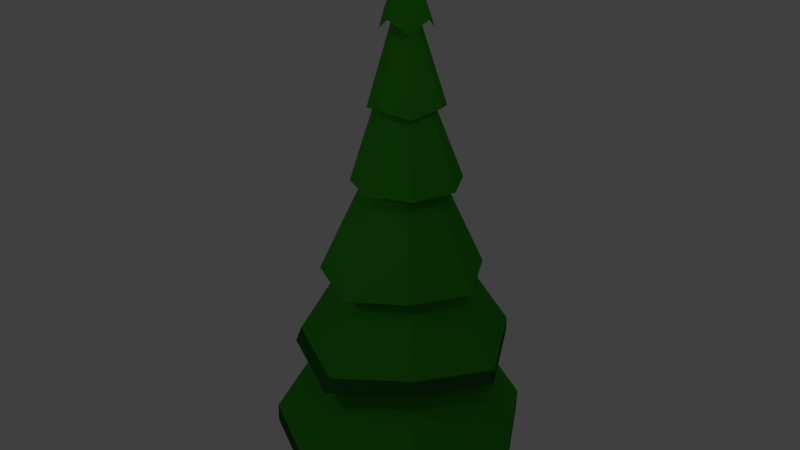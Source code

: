 # Source: fur_tree.blend  (saved by Blender 2.79.0; exported with 4.5.12 LTS)
import bpy
from mathutils import Matrix  # noqa: F401  (used for matrix-valued properties, if any)

bpy.ops.wm.read_factory_settings(use_empty=True)
scene = bpy.context.scene
scene.name = 'Scene'

# ---- collections
col_collection_1 = bpy.data.collections.new('Collection 1'); scene.collection.children.link(col_collection_1)

# ---- materials (node trees are filled in below, after node groups)
mat_material_003 = bpy.data.materials.new('Material.003')
mat_material_003.alpha_threshold = 0.0
mat_material_003.use_transparent_shadow = False
mat_material_003.diffuse_color = (0.03584, 0.3264, 0.01446, 1.0)
mat_material_003.roughness = 0.5
mat_material_004 = bpy.data.materials.new('Material.004')
mat_material_004.alpha_threshold = 0.0
mat_material_004.use_transparent_shadow = False
mat_material_004.diffuse_color = (0.233, 0.02564, 0.008183, 1.0)
mat_material_004.roughness = 0.5
mat_material_005 = bpy.data.materials.new('Material.005')
mat_material_005.alpha_threshold = 0.0
mat_material_005.use_transparent_shadow = False
mat_material_005.diffuse_color = (0.01913, 0.1149, 0.01958, 1.0)
mat_material_005.roughness = 0.5

# ---- material node trees

# ---- world
world_world = bpy.data.worlds.new('World'); scene.world = world_world
world_world.color = (0.05088, 0.05088, 0.05088)
world_world.use_sun_shadow = False
world_world.sun_shadow_jitter_overblur = 0.0
world_world.cycles.sampling_method = 'MANUAL'

# ---- lights
light_lamp_002 = bpy.data.lights.new('Lamp.002', 'POINT')
light_lamp_002.transmission_factor = 0.0
light_lamp_002.cutoff_distance = 30.0
light_lamp_002.energy = 100.0
light_lamp_002.shadow_buffer_clip_start = 1.001
light_lamp_002.shadow_soft_size = 0.1
light_lamp_002.shadow_maximum_resolution = 0.006
light_lamp_002.use_absolute_resolution = True
light_lamp_001 = bpy.data.lights.new('Lamp.001', 'POINT')
light_lamp_001.transmission_factor = 0.0
light_lamp_001.cutoff_distance = 30.0
light_lamp_001.energy = 100.0
light_lamp_001.shadow_buffer_clip_start = 1.001
light_lamp_001.shadow_soft_size = 0.1
light_lamp_001.shadow_maximum_resolution = 0.006
light_lamp_001.use_absolute_resolution = True
light_lamp = bpy.data.lights.new('Lamp', 'POINT')
light_lamp.transmission_factor = 0.0
light_lamp.cutoff_distance = 30.0
light_lamp.energy = 100.0
light_lamp.shadow_buffer_clip_start = 1.001
light_lamp.shadow_soft_size = 0.1
light_lamp.shadow_maximum_resolution = 0.006
light_lamp.use_absolute_resolution = True

# ---- meshes
me_cylinder = bpy.data.meshes.new('Cylinder')
me_cylinder.from_pydata([(0.05467, 0.04878, 14.0), (0.08157, 0.03764, 14.0), (0.09272, 0.01074, 14.0), (0.08157, -0.01617, 14.0), (0.05467, -0.02731, 14.0), (0.02776, -0.01617, 14.0), (0.01662, 0.01074, 14.0), (0.02776, 0.03764, 14.0), (-0.01495, 1.01, 5.434), (-0.01495, 0.8461, 7.366), (-0.01495, 0.6819, 9.297), (-0.01495, 0.5178, 11.23), (0.05028, 0.1866, 12.8), (0.1836, 0.1314, 12.8), (0.3303, 0.3418, 11.0), (0.4389, 0.4504, 9.198), (0.5475, 0.559, 7.39), (0.6561, 0.6676, 5.583), (0.2389, -0.001946, 12.8), (0.5045, -0.001649, 11.23), (0.6686, -0.001649, 9.297), (0.8328, -0.001649, 7.366), (0.9969, -0.001648, 5.434), (0.1836, -0.1353, 12.8), (0.3303, -0.3457, 11.0), (0.4389, -0.4543, 9.198), (0.5475, -0.5629, 7.39), (0.6561, -0.6715, 5.583), (-0.0106, -0.1905, 12.8), (-0.01495, -0.5211, 11.23), (-0.01495, -0.6852, 9.297), (-0.01495, -0.8494, 7.366), (-0.01495, -1.013, 5.434), (-0.08307, -0.1353, 12.67), (-0.3571, -0.3457, 11.0), (-0.4657, -0.4543, 9.198), (-0.5743, -0.5629, 7.39), (-0.6829, -0.6715, 5.583), (-0.1992, -0.001946, 12.8), (-0.5344, -0.001649, 11.23), (-0.6985, -0.001649, 9.297), (-0.8627, -0.001649, 7.366), (-1.027, -0.001648, 5.434), (-0.144, 0.1314, 12.8), (-0.3571, 0.3418, 11.0), (-0.4657, 0.4504, 9.198), (-0.5743, 0.559, 7.39), (-0.6829, 0.6676, 5.583), (0.06897, 0.6726, 12.53), (0.5023, 0.4479, 12.22), (0.7297, 0.0119, 12.53), (0.5023, -0.4264, 12.22), (0.06897, -0.6488, 12.53), (-0.372, -0.4264, 12.22), (-0.5917, 0.0119, 12.53), (-0.372, 0.4479, 12.22), (0.07838, 0.9983, 10.56), (0.7267, 0.6635, 10.38), (1.065, 0.0119, 10.56), (0.7267, -0.642, 10.38), (0.07838, -0.9745, 10.56), (-0.5788, -0.642, 10.38), (-0.9081, 0.0119, 10.56), (-0.5788, 0.6635, 10.38), (0.07838, 1.442, 8.632), (1.02, 0.9568, 8.575), (1.508, 0.0119, 8.632), (1.02, -0.9353, 8.575), (0.07838, -1.418, 8.632), (-0.8721, -0.9353, 8.575), (-1.351, 0.0119, 8.632), (-0.8721, 0.9568, 8.575), (-0.02991, 2.082, 6.177), (1.381, 1.365, 6.278), (2.099, -0.04664, 6.177), (1.381, -1.453, 6.278), (-0.02991, -2.176, 6.177), (-1.436, -1.453, 6.278), (-2.159, -0.04664, 6.177), (-1.436, 1.365, 6.278), (-0.01114, 2.828, 4.336), (1.826, 1.886, 4.555), (2.764, 0.05364, 4.336), (1.826, -1.786, 4.555), (-0.01114, -2.721, 4.336), (-1.846, -1.786, 4.555), (-2.786, 0.05364, 4.336), (-1.69, 1.73, 4.555), (-0.03211, 3.273, 1.917), (2.149, 2.082, 2.329), (3.34, -0.09888, 1.917), (2.202, -2.324, 2.291), (-0.03211, -3.471, 1.917), (-2.261, -2.324, 2.291), (-3.404, -0.09888, 1.917), (-2.261, 2.138, 2.291), (-0.02622, 0.5879, 0.7009), (0.008385, 0.5382, 4.927), (0.3645, 0.4261, 0.7009), (0.3492, 0.3971, 4.927), (0.5264, 0.03537, 0.7009), (0.4903, 0.0563, 4.927), (0.3645, -0.3554, 0.7009), (0.3492, -0.2845, 4.927), (-0.02622, -0.5172, 0.7009), (0.008385, -0.4256, 4.927), (-0.3329, -0.3054, 0.7009), (-0.3324, -0.2845, 4.927), (-0.4741, 0.03537, 0.7009), (-0.4736, 0.0563, 4.927), (-0.3329, 0.3762, 0.7009), (-0.3324, 0.3971, 4.927), (0.002541, 0.4526, 1.647), (0.3246, 0.3318, 1.647), (0.4303, 0.04006, 1.647), (0.2943, -0.2517, 1.647), (0.002541, -0.3725, 1.647), (-0.2892, -0.2517, 1.647), (-0.41, 0.04006, 1.647), (-0.2892, 0.3318, 1.647), (-0.04702, 3.277, 1.447), (2.135, 2.086, 1.859), (3.325, -0.09456, 1.447), (2.187, -2.32, 1.821), (-0.04702, -3.466, 1.447), (-2.276, -2.32, 1.821), (-3.419, -0.09456, 1.447), (-2.276, 2.143, 1.821), (-0.05402, 2.849, 3.96), (1.832, 1.881, 4.185), (2.795, 0.0002147, 3.96), (1.832, -1.889, 4.185), (-0.05402, -2.849, 3.96), (-1.938, -1.889, 4.185), (-2.903, 0.0002148, 3.96), (-1.778, 1.721, 4.185)], [], [(48, 0, 1, 49), (49, 1, 2, 50), (50, 2, 3, 51), (51, 3, 4, 52), (52, 4, 5, 53), (53, 5, 6, 54), (1, 0, 7, 6, 5, 4, 3, 2), (54, 6, 7, 55), (55, 7, 0, 48), (95, 47, 8, 88), (87, 46, 9, 80), (79, 45, 10, 72), (71, 44, 11, 64), (63, 43, 12, 56), (94, 42, 47, 95), (86, 41, 46, 87), (78, 40, 45, 79), (70, 39, 44, 71), (62, 38, 43, 63), (93, 37, 42, 94), (85, 36, 41, 86), (77, 35, 40, 78), (69, 34, 39, 70), (61, 33, 38, 62), (92, 32, 37, 93), (84, 31, 36, 85), (76, 30, 35, 77), (68, 29, 34, 69), (60, 28, 33, 61), (91, 27, 32, 92), (83, 26, 31, 84), (75, 25, 30, 76), (67, 24, 29, 68), (59, 23, 28, 60), (90, 22, 27, 91), (82, 21, 26, 83), (74, 20, 25, 75), (66, 19, 24, 67), (58, 18, 23, 59), (89, 17, 22, 90), (81, 16, 21, 82), (73, 15, 20, 74), (65, 14, 19, 66), (57, 13, 18, 58), (88, 8, 17, 89), (80, 9, 16, 81), (72, 10, 15, 73), (64, 11, 14, 65), (56, 12, 13, 57), (43, 55, 48, 12), (38, 54, 55, 43), (33, 53, 54, 38), (28, 52, 53, 33), (23, 51, 52, 28), (18, 50, 51, 23), (13, 49, 50, 18), (12, 48, 49, 13), (11, 56, 57, 14), (14, 57, 58, 19), (19, 58, 59, 24), (24, 59, 60, 29), (29, 60, 61, 34), (34, 61, 62, 39), (39, 62, 63, 44), (44, 63, 56, 11), (10, 64, 65, 15), (15, 65, 66, 20), (20, 66, 67, 25), (25, 67, 68, 30), (30, 68, 69, 35), (35, 69, 70, 40), (40, 70, 71, 45), (45, 71, 64, 10), (9, 72, 73, 16), (16, 73, 74, 21), (21, 74, 75, 26), (26, 75, 76, 31), (31, 76, 77, 36), (36, 77, 78, 41), (41, 78, 79, 46), (46, 79, 72, 9), (8, 80, 81, 17), (17, 81, 82, 22), (22, 82, 83, 27), (27, 83, 84, 32), (32, 84, 85, 37), (37, 85, 86, 42), (42, 86, 87, 47), (47, 87, 80, 8), (112, 97, 99, 113), (113, 99, 101, 114), (114, 101, 103, 115), (115, 103, 105, 116), (116, 105, 107, 117), (117, 107, 109, 118), (99, 97, 111, 109, 107, 105, 103, 101), (118, 109, 111, 119), (119, 111, 97, 112), (96, 98, 100, 102, 104, 106, 108, 110), (110, 119, 112, 96), (108, 118, 119, 110), (106, 117, 118, 108), (104, 116, 117, 106), (102, 115, 116, 104), (100, 114, 115, 102), (98, 113, 114, 100), (96, 112, 113, 98), (93, 94, 126, 125), (91, 92, 124, 123), (89, 90, 122, 121), (94, 95, 127, 126), (92, 93, 125, 124), (90, 91, 123, 122), (88, 89, 121, 120), (95, 88, 120, 127), (80, 87, 135, 128), (86, 85, 133, 134), (84, 83, 131, 132), (82, 81, 129, 130), (87, 86, 134, 135), (85, 84, 132, 133), (83, 82, 130, 131), (81, 80, 128, 129)])
me_cylinder.polygons.foreach_set('material_index', [0, 0, 0, 0, 0, 0, 0, 0, 0, 0, 0, 0, 0, 0, 0, 0, 0, 0, 0, 0, 0, 0, 0, 0, 0, 0, 0, 0, 0, 0, 0, 0, 0, 0, 0, 0, 0, 0, 0, 0, 0, 0, 0, 0, 0, 0, 0, 0, 0, 0, 0, 0, 0, 0, 0, 0, 0, 0, 0, 0, 0, 0, 0, 0, 0, 0, 0, 0, 0, 0, 0, 0, 0, 0, 0, 0, 0, 0, 0, 0, 0, 0, 0, 0, 0, 0, 0, 0, 0, 1, 1, 1, 1, 1, 1, 1, 1, 1, 1, 1, 1, 1, 1, 1, 1, 1, 1, 2, 2, 2, 2, 2, 2, 2, 2, 2, 2, 2, 2, 2, 2, 2, 2])
me_cylinder.materials.append(mat_material_003)
me_cylinder.materials.append(mat_material_004)
me_cylinder.materials.append(mat_material_005)
me_cylinder.use_remesh_preserve_volume = False
me_cylinder.use_remesh_preserve_attributes = False
me_cylinder.use_mirror_vertex_groups = False
me_cylinder.update()

# ---- objects
ob_empty = bpy.data.objects.new('Empty', None)
ob_lamp_002 = bpy.data.objects.new('Lamp.002', light_lamp_002)
ob_lamp_001 = bpy.data.objects.new('Lamp.001', light_lamp_001)
ob_cylinder = bpy.data.objects.new('Cylinder', me_cylinder)
ob_lamp = bpy.data.objects.new('Lamp', light_lamp)

# ---- transforms, parenting, visibility, modifiers, constraints
ob_empty.location = (0.2523, -6.098, 2.102)
ob_empty.empty_image_offset = (0.0, 0.0)
ob_empty.lineart.crease_threshold = 0.0
ob_lamp_002.location = (-2.355, -9.128, 11.7)
ob_lamp_002.rotation_euler = (0.6503, 0.05522, 1.866)
ob_lamp_002.lock_rotations_4d = False
ob_lamp_002.empty_display_type = 'ARROWS'
ob_lamp_002.color = (0.0, 0.0, 0.0, 0.0)
ob_lamp_002.lineart.crease_threshold = 0.0
ob_lamp_001.location = (-1.546, 4.496, 7.884)
ob_lamp_001.rotation_euler = (0.6503, 0.05522, 1.866)
ob_lamp_001.lock_rotations_4d = False
ob_lamp_001.empty_display_type = 'ARROWS'
ob_lamp_001.color = (0.0, 0.0, 0.0, 0.0)
ob_lamp_001.lineart.crease_threshold = 0.0
ob_cylinder.location = (0.2501, -0.01359, -0.7545)
ob_cylinder.lineart.crease_threshold = 0.0
ob_lamp.location = (8.05, -2.84, 16.53)
ob_lamp.rotation_euler = (0.6503, 0.05522, 1.866)
ob_lamp.lock_rotations_4d = False
ob_lamp.empty_display_type = 'ARROWS'
ob_lamp.color = (0.0, 0.0, 0.0, 0.0)
ob_lamp.lineart.crease_threshold = 0.0

# ---- collection membership
col_collection_1.objects.link(ob_empty)
col_collection_1.objects.link(ob_lamp_002)
col_collection_1.objects.link(ob_lamp_001)
col_collection_1.objects.link(ob_cylinder)
col_collection_1.objects.link(ob_lamp)

# ---- scene / render settings (as saved in the file)
scene.frame_start = 1; scene.frame_end = 250; scene.frame_set(1)
scene.render.engine = 'BLENDER_EEVEE_NEXT'
scene.render.resolution_percentage = 50
scene.render.dither_intensity = 0.0
scene.cycles.use_denoising = False
scene.cycles.samples = 128
scene.cycles.sampling_pattern = 'TABULATED_SOBOL'
scene.cycles.use_adaptive_sampling = False
scene.cycles.use_light_tree = False
scene.cycles.blur_glossy = 0.0
scene.cycles.sample_clamp_indirect = 0.0
scene.view_settings.view_transform = 'Standard'
bpy.context.view_layer.update()

# ---- added for rendering (the .blend has no active camera): camera
cam_auto = bpy.data.cameras.new('AutoCamera')
cam_auto.lens = 50.0
cam_auto.sensor_width = 36.0
cam_auto.clip_end = 1000.0
ob_auto_camera = bpy.data.objects.new('AutoCamera', cam_auto)
scene.collection.objects.link(ob_auto_camera)
ob_auto_camera.location = (15.3571, -18.2862, 18.7116)
ob_auto_camera.rotation_euler = (1.09748, -7.21219e-08, 0.694738)
scene.camera = ob_auto_camera
bpy.context.view_layer.update()
